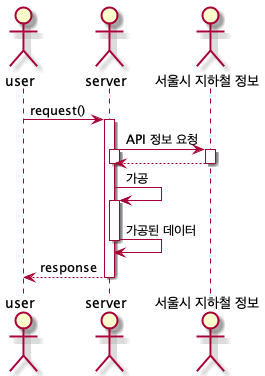

The diagram above was rendered by PlantUML. Its source (embedded in the PNG):
@startuml subway_realtime

actor user
actor server
actor subway as "서울시 지하철 정보"


user -> server : request()
activate server
server -> subway : API 정보 요청
activate server
activate subway
subway --> server
deactivate server
deactivate subway


server -> server : 가공
activate server
server -> server : 가공된 데이터
deactivate server


server --> user : response
deactivate server



@enduml